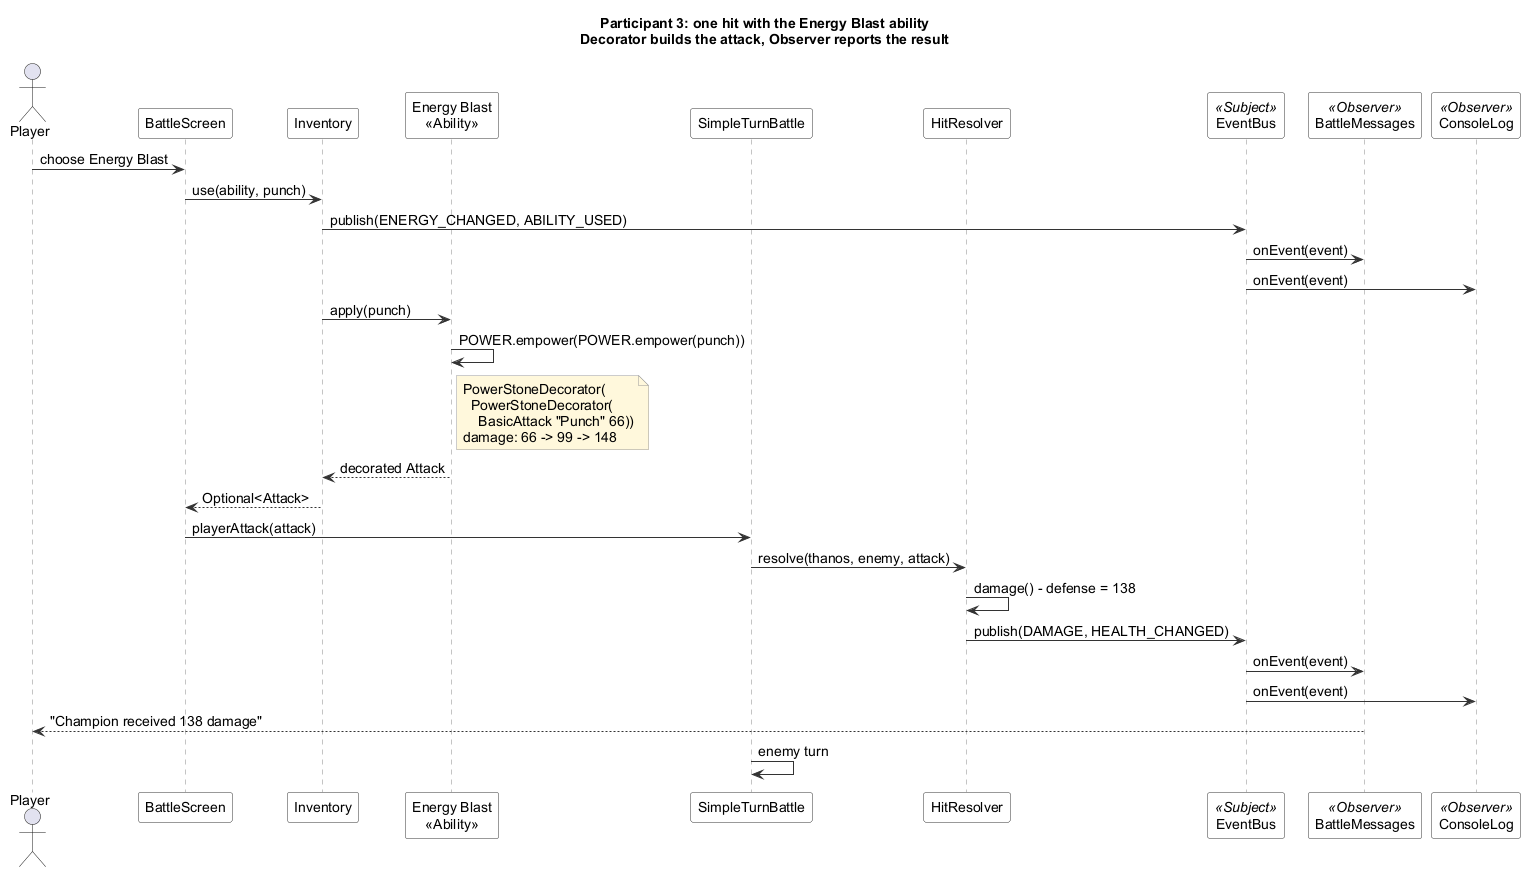

The diagram above was rendered by PlantUML. Its source (embedded in the PNG):
@startuml hit-sequence
!include style.iuml
skinparam ParticipantBackgroundColor #FFFFFF
skinparam ParticipantBorderColor #333333
skinparam SequenceLifeLineBorderColor #888888

title Participant 3: one hit with the Energy Blast ability\nDecorator builds the attack, Observer reports the result

actor Player
participant BattleScreen
participant Inventory
participant "Energy Blast\n<<Ability>>" as Ability
participant SimpleTurnBattle
participant HitResolver
participant EventBus <<Subject>>
participant BattleMessages <<Observer>>
participant ConsoleLog <<Observer>>

Player -> BattleScreen : choose Energy Blast
BattleScreen -> Inventory : use(ability, punch)
Inventory -> EventBus : publish(ENERGY_CHANGED, ABILITY_USED)
EventBus -> BattleMessages : onEvent(event)
EventBus -> ConsoleLog : onEvent(event)
Inventory -> Ability : apply(punch)
Ability -> Ability : POWER.empower(POWER.empower(punch))
note right of Ability
  PowerStoneDecorator(
    PowerStoneDecorator(
      BasicAttack "Punch" 66))
  damage: 66 -> 99 -> 148
end note
Ability --> Inventory : decorated Attack
Inventory --> BattleScreen : Optional<Attack>
BattleScreen -> SimpleTurnBattle : playerAttack(attack)
SimpleTurnBattle -> HitResolver : resolve(thanos, enemy, attack)
HitResolver -> HitResolver : damage() - defense = 138
HitResolver -> EventBus : publish(DAMAGE, HEALTH_CHANGED)
EventBus -> BattleMessages : onEvent(event)
EventBus -> ConsoleLog : onEvent(event)
BattleMessages --> Player : "Champion received 138 damage"
SimpleTurnBattle -> SimpleTurnBattle : enemy turn
@enduml